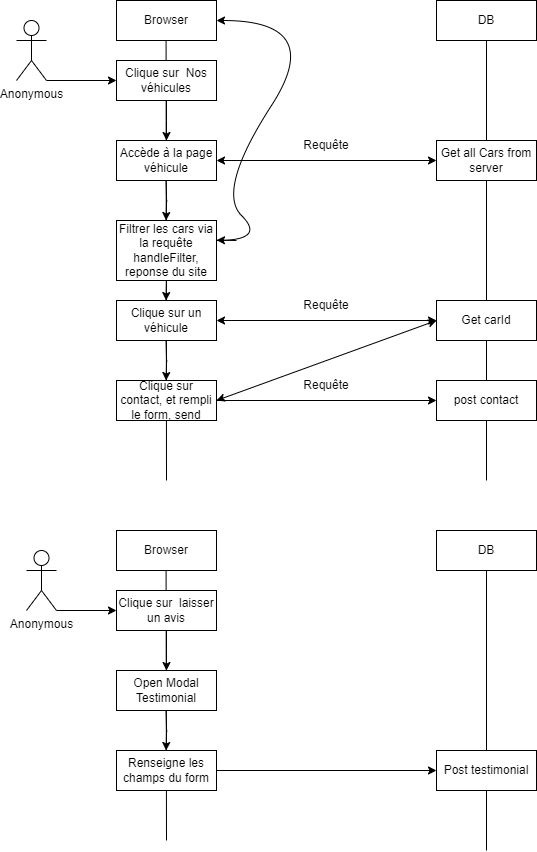

The diagram above was exported from draw.io. Its source (the exported page's mxGraphModel, read from the mxfile embedded in the PNG):
<mxGraphModel dx="1900" dy="483" grid="1" gridSize="10" guides="1" tooltips="1" connect="1" arrows="1" fold="1" page="1" pageScale="1" pageWidth="850" pageHeight="1100" math="0" shadow="0">
  <root>
    <mxCell id="0" />
    <mxCell id="1" parent="0" />
    <mxCell id="6iHQ2oppILAn_dyjwyOi-1" value="Anonymous" style="shape=umlActor;verticalLabelPosition=bottom;verticalAlign=top;html=1;outlineConnect=0;" parent="1" vertex="1">
      <mxGeometry x="10" y="20" width="30" height="60" as="geometry" />
    </mxCell>
    <mxCell id="6iHQ2oppILAn_dyjwyOi-10" value="Browser" style="rounded=0;whiteSpace=wrap;html=1;" parent="1" vertex="1">
      <mxGeometry x="110" width="100" height="40" as="geometry" />
    </mxCell>
    <mxCell id="6iHQ2oppILAn_dyjwyOi-11" value="DB" style="rounded=0;whiteSpace=wrap;html=1;" parent="1" vertex="1">
      <mxGeometry x="430" width="100" height="40" as="geometry" />
    </mxCell>
    <mxCell id="6iHQ2oppILAn_dyjwyOi-13" value="" style="endArrow=none;html=1;rounded=0;" parent="1" edge="1">
      <mxGeometry width="50" height="50" relative="1" as="geometry">
        <mxPoint x="160" y="480" as="sourcePoint" />
        <mxPoint x="159.57999999999998" y="40" as="targetPoint" />
      </mxGeometry>
    </mxCell>
    <mxCell id="6iHQ2oppILAn_dyjwyOi-14" value="" style="endArrow=none;html=1;rounded=0;" parent="1" edge="1">
      <mxGeometry width="50" height="50" relative="1" as="geometry">
        <mxPoint x="480" y="480" as="sourcePoint" />
        <mxPoint x="480" y="40" as="targetPoint" />
      </mxGeometry>
    </mxCell>
    <mxCell id="6iHQ2oppILAn_dyjwyOi-18" value="" style="endArrow=classic;html=1;rounded=0;" parent="1" edge="1">
      <mxGeometry width="50" height="50" relative="1" as="geometry">
        <mxPoint x="40" y="80" as="sourcePoint" />
        <mxPoint x="110" y="80" as="targetPoint" />
      </mxGeometry>
    </mxCell>
    <mxCell id="6iHQ2oppILAn_dyjwyOi-20" style="edgeStyle=orthogonalEdgeStyle;rounded=0;orthogonalLoop=1;jettySize=auto;html=1;" parent="1" source="6iHQ2oppILAn_dyjwyOi-19" edge="1">
      <mxGeometry relative="1" as="geometry">
        <mxPoint x="160" y="140" as="targetPoint" />
      </mxGeometry>
    </mxCell>
    <mxCell id="6iHQ2oppILAn_dyjwyOi-19" value="Clique sur&amp;nbsp; Nos véhicules" style="rounded=0;whiteSpace=wrap;html=1;" parent="1" vertex="1">
      <mxGeometry x="110" y="60" width="100" height="40" as="geometry" />
    </mxCell>
    <mxCell id="6iHQ2oppILAn_dyjwyOi-21" value="Accède à la page véhicule" style="rounded=0;whiteSpace=wrap;html=1;" parent="1" vertex="1">
      <mxGeometry x="110" y="140" width="100" height="40" as="geometry" />
    </mxCell>
    <mxCell id="6iHQ2oppILAn_dyjwyOi-22" value="" style="endArrow=classic;startArrow=classic;html=1;rounded=0;exitX=1;exitY=0.5;exitDx=0;exitDy=0;" parent="1" source="6iHQ2oppILAn_dyjwyOi-21" edge="1">
      <mxGeometry width="50" height="50" relative="1" as="geometry">
        <mxPoint x="220" y="160" as="sourcePoint" />
        <mxPoint x="430" y="160" as="targetPoint" />
      </mxGeometry>
    </mxCell>
    <mxCell id="6iHQ2oppILAn_dyjwyOi-23" value="Get all Cars from server" style="rounded=0;whiteSpace=wrap;html=1;" parent="1" vertex="1">
      <mxGeometry x="430" y="140" width="100" height="40" as="geometry" />
    </mxCell>
    <mxCell id="6iHQ2oppILAn_dyjwyOi-24" value="Requête" style="text;html=1;strokeColor=none;fillColor=none;align=center;verticalAlign=middle;whiteSpace=wrap;rounded=0;" parent="1" vertex="1">
      <mxGeometry x="290" y="130" width="60" height="30" as="geometry" />
    </mxCell>
    <mxCell id="6iHQ2oppILAn_dyjwyOi-25" value="Filtrer les cars via la requête handleFilter, reponse du site" style="rounded=0;whiteSpace=wrap;html=1;" parent="1" vertex="1">
      <mxGeometry x="110" y="220" width="100" height="60" as="geometry" />
    </mxCell>
    <mxCell id="6iHQ2oppILAn_dyjwyOi-27" style="edgeStyle=orthogonalEdgeStyle;rounded=0;orthogonalLoop=1;jettySize=auto;html=1;" parent="1" edge="1">
      <mxGeometry relative="1" as="geometry">
        <mxPoint x="159.58" y="220" as="targetPoint" />
        <mxPoint x="159.58" y="180" as="sourcePoint" />
      </mxGeometry>
    </mxCell>
    <mxCell id="6iHQ2oppILAn_dyjwyOi-29" value="Clique sur un véhicule" style="rounded=0;whiteSpace=wrap;html=1;" parent="1" vertex="1">
      <mxGeometry x="110" y="300" width="100" height="40" as="geometry" />
    </mxCell>
    <mxCell id="6iHQ2oppILAn_dyjwyOi-30" style="edgeStyle=orthogonalEdgeStyle;rounded=0;orthogonalLoop=1;jettySize=auto;html=1;" parent="1" edge="1">
      <mxGeometry relative="1" as="geometry">
        <mxPoint x="159.58" y="300" as="targetPoint" />
        <mxPoint x="160" y="280" as="sourcePoint" />
      </mxGeometry>
    </mxCell>
    <mxCell id="6iHQ2oppILAn_dyjwyOi-31" value="" style="endArrow=classic;startArrow=classic;html=1;rounded=0;exitX=1;exitY=0.5;exitDx=0;exitDy=0;" parent="1" edge="1">
      <mxGeometry width="50" height="50" relative="1" as="geometry">
        <mxPoint x="210" y="320" as="sourcePoint" />
        <mxPoint x="430" y="320" as="targetPoint" />
      </mxGeometry>
    </mxCell>
    <mxCell id="6iHQ2oppILAn_dyjwyOi-32" value="Get carId" style="rounded=0;whiteSpace=wrap;html=1;" parent="1" vertex="1">
      <mxGeometry x="430" y="300" width="100" height="40" as="geometry" />
    </mxCell>
    <mxCell id="6iHQ2oppILAn_dyjwyOi-33" value="Requête" style="text;html=1;strokeColor=none;fillColor=none;align=center;verticalAlign=middle;whiteSpace=wrap;rounded=0;" parent="1" vertex="1">
      <mxGeometry x="290" y="290" width="60" height="30" as="geometry" />
    </mxCell>
    <mxCell id="6iHQ2oppILAn_dyjwyOi-35" value="Clique sur contact, et rempli le form, send" style="rounded=0;whiteSpace=wrap;html=1;" parent="1" vertex="1">
      <mxGeometry x="110" y="380" width="100" height="40" as="geometry" />
    </mxCell>
    <mxCell id="6iHQ2oppILAn_dyjwyOi-36" style="edgeStyle=orthogonalEdgeStyle;rounded=0;orthogonalLoop=1;jettySize=auto;html=1;" parent="1" edge="1">
      <mxGeometry relative="1" as="geometry">
        <mxPoint x="159.58" y="380" as="targetPoint" />
        <mxPoint x="159.58" y="340" as="sourcePoint" />
      </mxGeometry>
    </mxCell>
    <mxCell id="6iHQ2oppILAn_dyjwyOi-38" value="post contact" style="rounded=0;whiteSpace=wrap;html=1;" parent="1" vertex="1">
      <mxGeometry x="430" y="380" width="100" height="40" as="geometry" />
    </mxCell>
    <mxCell id="6iHQ2oppILAn_dyjwyOi-39" value="Requête" style="text;html=1;strokeColor=none;fillColor=none;align=center;verticalAlign=middle;whiteSpace=wrap;rounded=0;" parent="1" vertex="1">
      <mxGeometry x="290" y="370" width="60" height="30" as="geometry" />
    </mxCell>
    <mxCell id="6iHQ2oppILAn_dyjwyOi-40" value="" style="endArrow=classic;html=1;rounded=0;entryX=0;entryY=0.5;entryDx=0;entryDy=0;" parent="1" target="6iHQ2oppILAn_dyjwyOi-38" edge="1">
      <mxGeometry width="50" height="50" relative="1" as="geometry">
        <mxPoint x="210" y="400" as="sourcePoint" />
        <mxPoint x="260" y="350" as="targetPoint" />
      </mxGeometry>
    </mxCell>
    <mxCell id="6iHQ2oppILAn_dyjwyOi-41" value="" style="endArrow=classic;startArrow=classic;html=1;rounded=0;entryX=0;entryY=0.5;entryDx=0;entryDy=0;" parent="1" target="6iHQ2oppILAn_dyjwyOi-32" edge="1">
      <mxGeometry width="50" height="50" relative="1" as="geometry">
        <mxPoint x="210" y="400" as="sourcePoint" />
        <mxPoint x="310" y="350" as="targetPoint" />
      </mxGeometry>
    </mxCell>
    <mxCell id="6iHQ2oppILAn_dyjwyOi-42" value="DB" style="rounded=0;whiteSpace=wrap;html=1;" parent="1" vertex="1">
      <mxGeometry x="430" y="530" width="100" height="40" as="geometry" />
    </mxCell>
    <mxCell id="6iHQ2oppILAn_dyjwyOi-43" value="" style="endArrow=none;html=1;rounded=0;" parent="1" edge="1">
      <mxGeometry width="50" height="50" relative="1" as="geometry">
        <mxPoint x="480" y="850" as="sourcePoint" />
        <mxPoint x="480" y="570" as="targetPoint" />
      </mxGeometry>
    </mxCell>
    <mxCell id="6iHQ2oppILAn_dyjwyOi-44" value="Post testimonial" style="rounded=0;whiteSpace=wrap;html=1;" parent="1" vertex="1">
      <mxGeometry x="430" y="750" width="100" height="40" as="geometry" />
    </mxCell>
    <mxCell id="6iHQ2oppILAn_dyjwyOi-47" value="Browser" style="rounded=0;whiteSpace=wrap;html=1;" parent="1" vertex="1">
      <mxGeometry x="110" y="530" width="100" height="40" as="geometry" />
    </mxCell>
    <mxCell id="6iHQ2oppILAn_dyjwyOi-48" value="" style="endArrow=none;html=1;rounded=0;" parent="1" edge="1">
      <mxGeometry width="50" height="50" relative="1" as="geometry">
        <mxPoint x="160" y="840" as="sourcePoint" />
        <mxPoint x="159.57999999999998" y="570" as="targetPoint" />
      </mxGeometry>
    </mxCell>
    <mxCell id="6iHQ2oppILAn_dyjwyOi-49" style="edgeStyle=orthogonalEdgeStyle;rounded=0;orthogonalLoop=1;jettySize=auto;html=1;" parent="1" source="6iHQ2oppILAn_dyjwyOi-50" edge="1">
      <mxGeometry relative="1" as="geometry">
        <mxPoint x="160" y="670" as="targetPoint" />
      </mxGeometry>
    </mxCell>
    <mxCell id="6iHQ2oppILAn_dyjwyOi-50" value="Clique sur&amp;nbsp; laisser un avis" style="rounded=0;whiteSpace=wrap;html=1;" parent="1" vertex="1">
      <mxGeometry x="110" y="590" width="100" height="40" as="geometry" />
    </mxCell>
    <mxCell id="6iHQ2oppILAn_dyjwyOi-51" value="Open Modal Testimonial" style="rounded=0;whiteSpace=wrap;html=1;" parent="1" vertex="1">
      <mxGeometry x="110" y="670" width="100" height="40" as="geometry" />
    </mxCell>
    <mxCell id="6iHQ2oppILAn_dyjwyOi-52" value="Renseigne les champs du form" style="rounded=0;whiteSpace=wrap;html=1;" parent="1" vertex="1">
      <mxGeometry x="110" y="750" width="100" height="40" as="geometry" />
    </mxCell>
    <mxCell id="6iHQ2oppILAn_dyjwyOi-53" style="edgeStyle=orthogonalEdgeStyle;rounded=0;orthogonalLoop=1;jettySize=auto;html=1;" parent="1" edge="1">
      <mxGeometry relative="1" as="geometry">
        <mxPoint x="159.58" y="750" as="targetPoint" />
        <mxPoint x="159.58" y="710" as="sourcePoint" />
      </mxGeometry>
    </mxCell>
    <mxCell id="6iHQ2oppILAn_dyjwyOi-57" value="Anonymous" style="shape=umlActor;verticalLabelPosition=bottom;verticalAlign=top;html=1;outlineConnect=0;" parent="1" vertex="1">
      <mxGeometry x="20" y="550" width="30" height="60" as="geometry" />
    </mxCell>
    <mxCell id="6iHQ2oppILAn_dyjwyOi-58" value="" style="endArrow=classic;html=1;rounded=0;" parent="1" edge="1">
      <mxGeometry width="50" height="50" relative="1" as="geometry">
        <mxPoint x="50" y="610" as="sourcePoint" />
        <mxPoint x="110" y="610" as="targetPoint" />
      </mxGeometry>
    </mxCell>
    <mxCell id="6iHQ2oppILAn_dyjwyOi-59" value="" style="endArrow=classic;html=1;rounded=0;exitX=1;exitY=0.5;exitDx=0;exitDy=0;entryX=0;entryY=0.5;entryDx=0;entryDy=0;" parent="1" source="6iHQ2oppILAn_dyjwyOi-52" target="6iHQ2oppILAn_dyjwyOi-44" edge="1">
      <mxGeometry width="50" height="50" relative="1" as="geometry">
        <mxPoint x="240" y="810" as="sourcePoint" />
        <mxPoint x="290" y="760" as="targetPoint" />
      </mxGeometry>
    </mxCell>
    <mxCell id="6iHQ2oppILAn_dyjwyOi-61" value="" style="curved=1;endArrow=classic;html=1;rounded=0;entryX=1;entryY=0.5;entryDx=0;entryDy=0;" parent="1" target="6iHQ2oppILAn_dyjwyOi-10" edge="1">
      <mxGeometry width="50" height="50" relative="1" as="geometry">
        <mxPoint x="210" y="240" as="sourcePoint" />
        <mxPoint x="270" y="30" as="targetPoint" />
        <Array as="points">
          <mxPoint x="260" y="240" />
          <mxPoint x="210" y="190" />
          <mxPoint x="320" y="20" />
        </Array>
      </mxGeometry>
    </mxCell>
    <mxCell id="6iHQ2oppILAn_dyjwyOi-62" value="" style="endArrow=classic;html=1;rounded=0;" parent="1" edge="1">
      <mxGeometry width="50" height="50" relative="1" as="geometry">
        <mxPoint x="230" y="240" as="sourcePoint" />
        <mxPoint x="210" y="239.62" as="targetPoint" />
      </mxGeometry>
    </mxCell>
  </root>
</mxGraphModel>